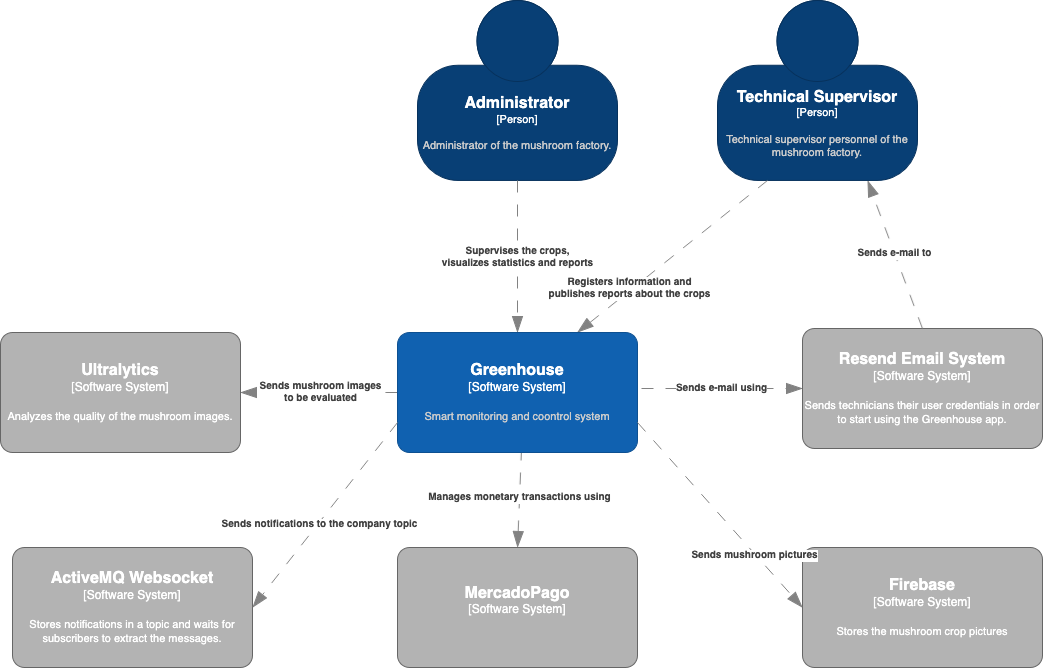

The diagram above was exported from draw.io. Its source (the exported page's mxGraphModel, read from the mxfile embedded in the PNG):
<mxGraphModel dx="7665" dy="3830" grid="0" gridSize="10" guides="1" tooltips="1" connect="1" arrows="1" fold="1" page="1" pageScale="1" pageWidth="1654" pageHeight="2336" math="0" shadow="0">
  <root>
    <mxCell id="0" />
    <mxCell id="1" parent="0" />
    <object placeholders="1" c4Name="Administrator" c4Type="Person" c4Description="Administrator of the mushroom factory." label="&lt;font style=&quot;font-size: 16px&quot;&gt;&lt;b&gt;%c4Name%&lt;/b&gt;&lt;/font&gt;&lt;div&gt;[%c4Type%]&lt;/div&gt;&lt;br&gt;&lt;div&gt;&lt;font style=&quot;font-size: 11px&quot;&gt;&lt;font color=&quot;#cccccc&quot;&gt;%c4Description%&lt;/font&gt;&lt;/div&gt;" id="2">
      <mxCell style="html=1;fontSize=11;dashed=0;whiteSpace=wrap;fillColor=#083F75;strokeColor=#06315C;fontColor=#ffffff;shape=mxgraph.c4.person2;align=center;metaEdit=1;points=[[0.5,0,0],[1,0.5,0],[1,0.75,0],[0.75,1,0],[0.5,1,0],[0.25,1,0],[0,0.75,0],[0,0.5,0]];resizable=0;" vertex="1" parent="1">
        <mxGeometry x="-4239" y="-2205" width="200" height="180" as="geometry" />
      </mxCell>
    </object>
    <object placeholders="1" c4Name="Technical Supervisor" c4Type="Person" c4Description="Technical supervisor personnel of the mushroom factory." label="&lt;font style=&quot;font-size: 16px&quot;&gt;&lt;b&gt;%c4Name%&lt;/b&gt;&lt;/font&gt;&lt;div&gt;[%c4Type%]&lt;/div&gt;&lt;br&gt;&lt;div&gt;&lt;font style=&quot;font-size: 11px&quot;&gt;&lt;font color=&quot;#cccccc&quot;&gt;%c4Description%&lt;/font&gt;&lt;/div&gt;" id="3">
      <mxCell style="html=1;fontSize=11;dashed=0;whiteSpace=wrap;fillColor=#083F75;strokeColor=#06315C;fontColor=#ffffff;shape=mxgraph.c4.person2;align=center;metaEdit=1;points=[[0.5,0,0],[1,0.5,0],[1,0.75,0],[0.75,1,0],[0.5,1,0],[0.25,1,0],[0,0.75,0],[0,0.5,0]];resizable=0;" vertex="1" parent="1">
        <mxGeometry x="-3939" y="-2205" width="200" height="180" as="geometry" />
      </mxCell>
    </object>
    <object placeholders="1" c4Type="Relationship" c4Description="Registers information and &#10;publishes reports about the crops" label="&lt;div style=&quot;text-align: left&quot;&gt;&lt;div style=&quot;text-align: center&quot;&gt;&lt;b&gt;%c4Description%&lt;/b&gt;&lt;/div&gt;" id="4">
      <mxCell style="endArrow=blockThin;html=1;fontSize=10;fontColor=#404040;strokeWidth=1;endFill=1;strokeColor=#828282;metaEdit=1;endSize=14;startSize=14;jumpStyle=arc;jumpSize=16;rounded=0;exitX=0.25;exitY=1;exitDx=0;exitDy=0;exitPerimeter=0;dashed=1;dashPattern=12 12;entryX=0.75;entryY=0;entryDx=0;entryDy=0;entryPerimeter=0;spacingRight=0;spacing=20;" edge="1" source="3" target="13" parent="1">
        <mxGeometry x="0.434" y="-3" width="240" relative="1" as="geometry">
          <mxPoint x="-4679" y="-1690" as="sourcePoint" />
          <mxPoint x="-4075" y="-1877" as="targetPoint" />
          <mxPoint y="1" as="offset" />
        </mxGeometry>
      </mxCell>
    </object>
    <object placeholders="1" c4Type="Relationship" c4Description="Supervises the crops, &#10;visualizes statistics and reports" label="&lt;div style=&quot;text-align: left&quot;&gt;&lt;div style=&quot;text-align: center&quot;&gt;&lt;b&gt;%c4Description%&lt;/b&gt;&lt;/div&gt;" id="5">
      <mxCell style="endArrow=blockThin;html=1;fontSize=10;fontColor=#404040;strokeWidth=1;endFill=1;strokeColor=#828282;metaEdit=1;endSize=14;startSize=14;jumpStyle=arc;jumpSize=16;rounded=0;dashed=1;dashPattern=12 12;exitX=0.5;exitY=1;exitDx=0;exitDy=0;exitPerimeter=0;entryX=0.5;entryY=0;entryDx=0;entryDy=0;entryPerimeter=0;" edge="1" source="2" target="13" parent="1">
        <mxGeometry width="240" relative="1" as="geometry">
          <mxPoint x="-4815" y="-1758" as="sourcePoint" />
          <mxPoint x="-4135" y="-1877" as="targetPoint" />
        </mxGeometry>
      </mxCell>
    </object>
    <object placeholders="1" c4Name="Ultralytics" c4Type="Software System" c4Description="Analyzes the quality of the mushroom images." label="&lt;font style=&quot;font-size: 16px&quot;&gt;&lt;b&gt;%c4Name%&lt;/b&gt;&lt;/font&gt;&lt;div&gt;[%c4Type%]&lt;/div&gt;&lt;br&gt;&lt;div&gt;&lt;font style=&quot;font-size: 11px&quot;&gt;&lt;font&gt;%c4Description%&lt;/font&gt;&lt;/font&gt;&lt;/div&gt;" id="6">
      <mxCell style="rounded=1;whiteSpace=wrap;html=1;labelBackgroundColor=none;fillColor=#B3B3B3;fontColor=#FFFFFF;align=center;arcSize=10;strokeColor=#666666;metaEdit=1;resizable=0;points=[[0.25,0,0],[0.5,0,0],[0.75,0,0],[1,0.25,0],[1,0.5,0],[1,0.75,0],[0.75,1,0],[0.5,1,0],[0.25,1,0],[0,0.75,0],[0,0.5,0],[0,0.25,0]];" vertex="1" parent="1">
        <mxGeometry x="-4656" y="-1873" width="240" height="120" as="geometry" />
      </mxCell>
    </object>
    <object placeholders="1" c4Type="Relationship" c4Technology="" c4Description="Sends mushroom images&#10;to be evaluated" label="&lt;div style=&quot;text-align: left&quot;&gt;&lt;div style=&quot;text-align: center&quot;&gt;&lt;b&gt;%c4Description%&lt;/b&gt;&lt;/div&gt;&lt;div style=&quot;text-align: center&quot;&gt;%c4Technology%&lt;/div&gt;&lt;/div&gt;" id="7">
      <mxCell style="endArrow=blockThin;html=1;fontSize=10;fontColor=#404040;strokeWidth=1;endFill=1;strokeColor=#828282;elbow=vertical;metaEdit=1;endSize=14;startSize=14;jumpStyle=arc;jumpSize=16;rounded=0;entryX=1;entryY=0.5;entryDx=0;entryDy=0;entryPerimeter=0;dashed=1;dashPattern=12 12;exitX=0;exitY=0.5;exitDx=0;exitDy=0;exitPerimeter=0;" edge="1" source="13" target="6" parent="1">
        <mxGeometry x="-0.0061" width="240" relative="1" as="geometry">
          <mxPoint x="-4281" y="-1834" as="sourcePoint" />
          <mxPoint x="-5464" y="-1456" as="targetPoint" />
          <mxPoint as="offset" />
        </mxGeometry>
      </mxCell>
    </object>
    <object placeholders="1" c4Name="Resend Email System" c4Type="Software System" c4Description="Sends technicians their user credentials in order to start using the Greenhouse app." label="&lt;font style=&quot;font-size: 16px&quot;&gt;&lt;b&gt;%c4Name%&lt;/b&gt;&lt;/font&gt;&lt;div&gt;[%c4Type%]&lt;/div&gt;&lt;br&gt;&lt;div&gt;&lt;font style=&quot;font-size: 11px&quot;&gt;&lt;font&gt;%c4Description%&lt;/font&gt;&lt;/font&gt;&lt;/div&gt;" id="8">
      <mxCell style="rounded=1;whiteSpace=wrap;html=1;labelBackgroundColor=none;fillColor=#B3B3B3;fontColor=#FFFFFF;align=center;arcSize=10;strokeColor=#666666;metaEdit=1;resizable=0;points=[[0.25,0,0],[0.5,0,0],[0.75,0,0],[1,0.25,0],[1,0.5,0],[1,0.75,0],[0.75,1,0],[0.5,1,0],[0.25,1,0],[0,0.75,0],[0,0.5,0],[0,0.25,0]];" vertex="1" parent="1">
        <mxGeometry x="-3854" y="-1877" width="240" height="120" as="geometry" />
      </mxCell>
    </object>
    <object placeholders="1" c4Type="Relationship" c4Description="Sends e-mail to" label="&lt;div style=&quot;text-align: left&quot;&gt;&lt;div style=&quot;text-align: center&quot;&gt;&lt;b&gt;%c4Description%&lt;/b&gt;&lt;/div&gt;" id="9">
      <mxCell style="endArrow=blockThin;html=1;fontSize=10;fontColor=#404040;strokeWidth=1;endFill=1;strokeColor=#828282;elbow=vertical;metaEdit=1;endSize=14;startSize=14;jumpStyle=arc;jumpSize=16;rounded=0;dashed=1;dashPattern=12 12;entryX=0.75;entryY=1;entryDx=0;entryDy=0;entryPerimeter=0;exitX=0.5;exitY=0;exitDx=0;exitDy=0;exitPerimeter=0;" edge="1" source="8" target="3" parent="1">
        <mxGeometry width="240" relative="1" as="geometry">
          <mxPoint x="-4430" y="-1475" as="sourcePoint" />
          <mxPoint x="-4504" y="-1663" as="targetPoint" />
        </mxGeometry>
      </mxCell>
    </object>
    <object placeholders="1" c4Type="Relationship" c4Description="Sends e-mail using" label="&lt;div style=&quot;text-align: left&quot;&gt;&lt;div style=&quot;text-align: center&quot;&gt;&lt;b&gt;%c4Description%&lt;/b&gt;&lt;/div&gt;" id="10">
      <mxCell style="endArrow=blockThin;html=1;fontSize=10;fontColor=#404040;strokeWidth=1;endFill=1;strokeColor=#828282;elbow=vertical;metaEdit=1;endSize=14;startSize=14;jumpStyle=arc;jumpSize=16;rounded=0;dashed=1;dashPattern=12 12;entryX=0;entryY=0.5;entryDx=0;entryDy=0;entryPerimeter=0;exitX=1;exitY=0.5;exitDx=0;exitDy=0;exitPerimeter=0;" edge="1" target="8" parent="1">
        <mxGeometry width="240" relative="1" as="geometry">
          <mxPoint x="-4015" y="-1817" as="sourcePoint" />
          <mxPoint x="-4059" y="-2060" as="targetPoint" />
        </mxGeometry>
      </mxCell>
    </object>
    <object placeholders="1" c4Name="MercadoPago" c4Type="Software System" c4Description="" label="&lt;font style=&quot;font-size: 16px&quot;&gt;&lt;b&gt;%c4Name%&lt;/b&gt;&lt;/font&gt;&lt;div&gt;[%c4Type%]&lt;/div&gt;&lt;br&gt;&lt;div&gt;&lt;font style=&quot;font-size: 11px&quot;&gt;&lt;font color=&quot;#cccccc&quot;&gt;%c4Description%&lt;/font&gt;&lt;/div&gt;" id="11">
      <mxCell style="rounded=1;whiteSpace=wrap;html=1;labelBackgroundColor=none;fillColor=#B3B3B3;fontColor=#ffffff;align=center;arcSize=10;strokeColor=#666666;metaEdit=1;resizable=0;points=[[0.25,0,0],[0.5,0,0],[0.75,0,0],[1,0.25,0],[1,0.5,0],[1,0.75,0],[0.75,1,0],[0.5,1,0],[0.25,1,0],[0,0.75,0],[0,0.5,0],[0,0.25,0]];" vertex="1" parent="1">
        <mxGeometry x="-4259" y="-1658" width="240" height="120" as="geometry" />
      </mxCell>
    </object>
    <object placeholders="1" c4Type="Relationship" c4Description="Manages monetary transactions using" label="&lt;div style=&quot;text-align: left&quot;&gt;&lt;div style=&quot;text-align: center&quot;&gt;&lt;b&gt;%c4Description%&lt;/b&gt;&lt;/div&gt;" id="12">
      <mxCell style="endArrow=blockThin;html=1;fontSize=10;fontColor=#404040;strokeWidth=1;endFill=1;strokeColor=#828282;elbow=vertical;metaEdit=1;endSize=14;startSize=14;jumpStyle=arc;jumpSize=16;rounded=0;dashed=1;dashPattern=12 12;entryX=0.5;entryY=0;entryDx=0;entryDy=0;entryPerimeter=0;exitX=0.5;exitY=1;exitDx=0;exitDy=0;exitPerimeter=0;" edge="1" target="11" parent="1">
        <mxGeometry width="240" relative="1" as="geometry">
          <mxPoint x="-4135" y="-1757" as="sourcePoint" />
          <mxPoint x="-3858" y="-1750" as="targetPoint" />
        </mxGeometry>
      </mxCell>
    </object>
    <object placeholders="1" c4Name="Greenhouse" c4Type="Software System" c4Description="Smart monitoring and coontrol system" label="&lt;font style=&quot;font-size: 16px&quot;&gt;&lt;b&gt;%c4Name%&lt;/b&gt;&lt;/font&gt;&lt;div&gt;[%c4Type%]&lt;/div&gt;&lt;br&gt;&lt;div&gt;&lt;font style=&quot;font-size: 11px&quot;&gt;&lt;font color=&quot;#cccccc&quot;&gt;%c4Description%&lt;/font&gt;&lt;/div&gt;" id="13">
      <mxCell style="rounded=1;whiteSpace=wrap;html=1;labelBackgroundColor=none;fillColor=#1061B0;fontColor=#ffffff;align=center;arcSize=10;strokeColor=#0D5091;metaEdit=1;resizable=0;points=[[0.25,0,0],[0.5,0,0],[0.75,0,0],[1,0.25,0],[1,0.5,0],[1,0.75,0],[0.75,1,0],[0.5,1,0],[0.25,1,0],[0,0.75,0],[0,0.5,0],[0,0.25,0]];" vertex="1" parent="1">
        <mxGeometry x="-4259" y="-1873" width="240" height="120" as="geometry" />
      </mxCell>
    </object>
    <object placeholders="1" c4Name="ActiveMQ Websocket" c4Type="Software System" c4Description="Stores notifications in a topic and waits for subscribers to extract the messages." label="&lt;font style=&quot;font-size: 16px&quot;&gt;&lt;b&gt;%c4Name%&lt;/b&gt;&lt;/font&gt;&lt;div&gt;[%c4Type%]&lt;/div&gt;&lt;br&gt;&lt;div&gt;&lt;font style=&quot;font-size: 11px&quot;&gt;&lt;font&gt;%c4Description%&lt;/font&gt;&lt;/font&gt;&lt;/div&gt;" id="14">
      <mxCell style="rounded=1;whiteSpace=wrap;html=1;labelBackgroundColor=none;fillColor=#B3B3B3;fontColor=#FFFFFF;align=center;arcSize=10;strokeColor=#666666;metaEdit=1;resizable=0;points=[[0.25,0,0],[0.5,0,0],[0.75,0,0],[1,0.25,0],[1,0.5,0],[1,0.75,0],[0.75,1,0],[0.5,1,0],[0.25,1,0],[0,0.75,0],[0,0.5,0],[0,0.25,0]];" vertex="1" parent="1">
        <mxGeometry x="-4644" y="-1658" width="240" height="120" as="geometry" />
      </mxCell>
    </object>
    <object placeholders="1" c4Type="Relationship" c4Description="Sends notifications to the company topic" label="&lt;div style=&quot;text-align: left&quot;&gt;&lt;div style=&quot;text-align: center&quot;&gt;&lt;b&gt;%c4Description%&lt;/b&gt;&lt;/div&gt;" id="15">
      <mxCell style="endArrow=blockThin;html=1;fontSize=10;fontColor=#404040;strokeWidth=1;endFill=1;strokeColor=#828282;metaEdit=1;endSize=14;startSize=14;jumpStyle=arc;jumpSize=16;rounded=0;exitX=0;exitY=0.75;exitDx=0;exitDy=0;entryX=1;entryY=0.5;entryDx=0;entryDy=0;dashed=1;dashPattern=12 12;entryPerimeter=0;exitPerimeter=0;" edge="1" source="13" target="14" parent="1">
        <mxGeometry x="0.0933" y="2" width="240" relative="1" as="geometry">
          <mxPoint x="-1521" y="-2105" as="sourcePoint" />
          <mxPoint x="-1849" y="-2674" as="targetPoint" />
          <mxPoint as="offset" />
        </mxGeometry>
      </mxCell>
    </object>
    <object placeholders="1" c4Name="Firebase" c4Type="Software System" c4Description="Stores the mushroom crop pictures" label="&lt;font style=&quot;font-size: 16px&quot;&gt;&lt;b&gt;%c4Name%&lt;/b&gt;&lt;/font&gt;&lt;div&gt;[%c4Type%]&lt;/div&gt;&lt;br&gt;&lt;div&gt;&lt;font style=&quot;font-size: 11px&quot;&gt;&lt;font&gt;%c4Description%&lt;/font&gt;&lt;/font&gt;&lt;/div&gt;" id="16">
      <mxCell style="rounded=1;whiteSpace=wrap;html=1;labelBackgroundColor=none;fillColor=#B3B3B3;fontColor=#FFFFFF;align=center;arcSize=10;strokeColor=#666666;metaEdit=1;resizable=0;points=[[0.25,0,0],[0.5,0,0],[0.75,0,0],[1,0.25,0],[1,0.5,0],[1,0.75,0],[0.75,1,0],[0.5,1,0],[0.25,1,0],[0,0.75,0],[0,0.5,0],[0,0.25,0]];" vertex="1" parent="1">
        <mxGeometry x="-3854" y="-1658" width="240" height="120" as="geometry" />
      </mxCell>
    </object>
    <object placeholders="1" c4Type="Relationship" c4Technology="" c4Description="Sends mushroom pictures" label="&lt;div style=&quot;text-align: left&quot;&gt;&lt;div style=&quot;text-align: center&quot;&gt;&lt;b&gt;%c4Description%&lt;/b&gt;&lt;/div&gt;&lt;div style=&quot;text-align: center&quot;&gt;%c4Technology%&lt;/div&gt;&lt;/div&gt;" id="17">
      <mxCell style="endArrow=blockThin;html=1;fontSize=10;fontColor=#404040;strokeWidth=1;endFill=1;strokeColor=#828282;elbow=vertical;metaEdit=1;endSize=14;startSize=14;jumpStyle=arc;jumpSize=16;rounded=0;dashed=1;dashPattern=12 12;exitX=1;exitY=0.75;exitDx=0;exitDy=0;entryX=0;entryY=0.5;entryDx=0;entryDy=0;entryPerimeter=0;exitPerimeter=0;" edge="1" source="13" target="16" parent="1">
        <mxGeometry x="0.4328" y="-1" width="240" relative="1" as="geometry">
          <mxPoint x="-1456" y="-2065" as="sourcePoint" />
          <mxPoint x="-1153" y="-2261" as="targetPoint" />
          <mxPoint as="offset" />
        </mxGeometry>
      </mxCell>
    </object>
  </root>
</mxGraphModel>